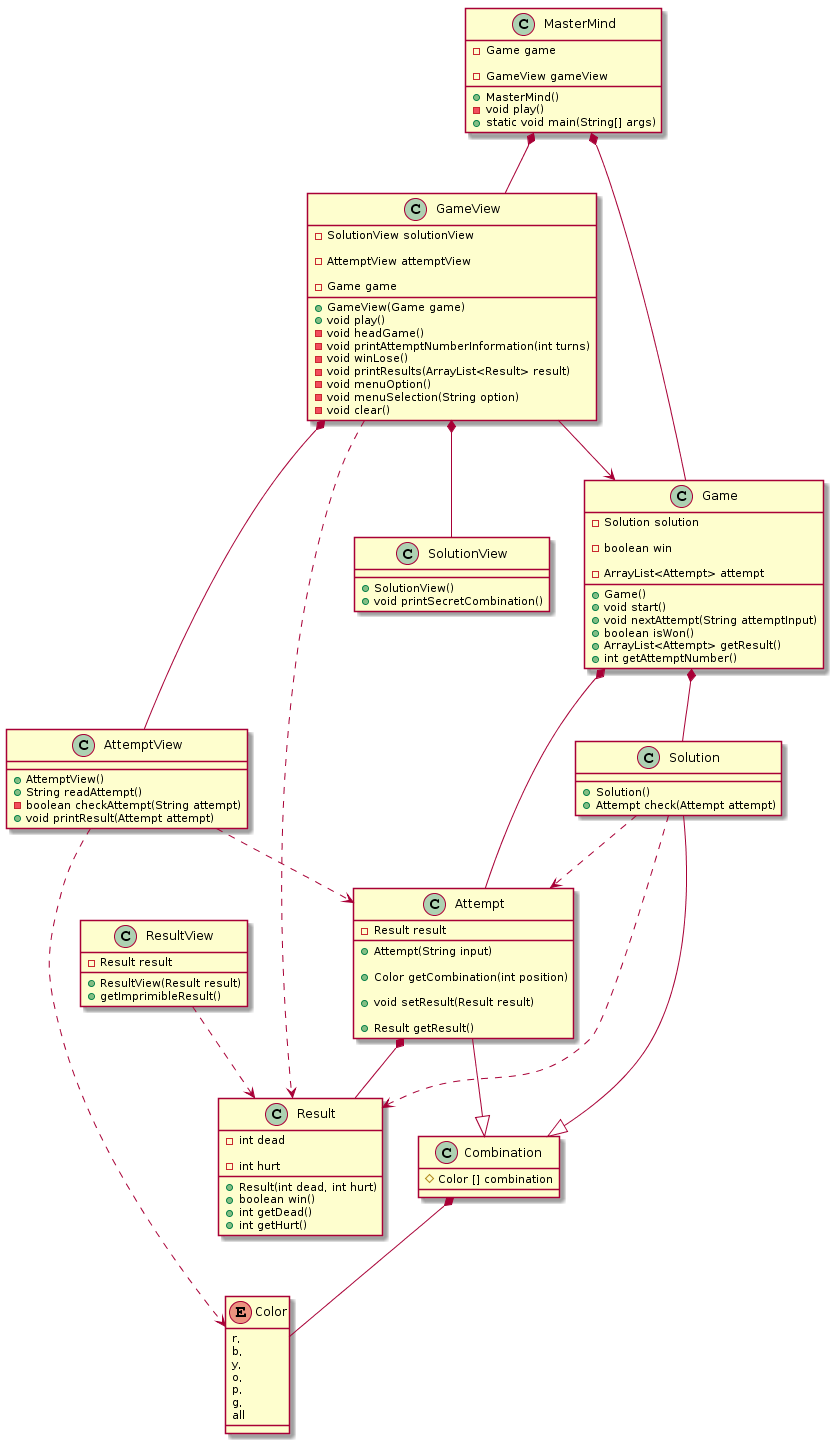

The diagram above was rendered by PlantUML. Its source (embedded in the PNG):
@startuml
class MasterMind{

    - Game game
    
    - GameView gameView
    
    + MasterMind()
    
    - void play()
    
    + static void main(String[] args)
    
}

class Game{
  
    - Solution solution
    
    - boolean win
    
    - ArrayList<Attempt> attempt
    
    + Game()
    
    + void start()
    
    + void nextAttempt(String attemptInput)
    
    + boolean isWon()
    
    + ArrayList<Attempt> getResult()
    
    + int getAttemptNumber()
    
}

class Combination{

    # Color [] combination
    
}

class Solution{

    + Solution()
    
    + Attempt check(Attempt attempt)
    
}

class Attempt{
    
    - Result result    
    
    + Attempt(String input)
    
    + Color getCombination(int position)
    
    + void setResult(Result result)
    
    + Result getResult()
    
}

class Result{

    - int dead
    
	- int hurt
	
    + Result(int dead, int hurt)
    
    + boolean win()
    
    + int getDead()
    
    + int getHurt()

    
}

class GameView{

	- SolutionView solutionView
	
	- AttemptView attemptView
	
	- Game game
	
    + GameView(Game game)
    
    + void play()
    
    - void headGame()
    
    - void printAttemptNumberInformation(int turns)
    
    - void winLose()
    
    - void printResults(ArrayList<Result> result)
    
    - void menuOption()
    
    - void menuSelection(String option)
    
    - void clear()
}

class SolutionView{

    + SolutionView()
    
    + void printSecretCombination()
    
}

class AttemptView{

    + AttemptView()
    
    + String readAttempt()
    
    - boolean checkAttempt(String attempt)
    
    + void printResult(Attempt attempt)
}

class ResultView{

    - Result result

    + ResultView(Result result)
    
    + getImprimibleResult()
    
}

enum Color{
    r,
    b,
    y,
    o,
    p,
    g,
    all
}
MasterMind *--GameView

MasterMind *-- Game

Game *-- Solution

Game *-- Attempt

Combination *-- Color

Solution --|> Combination

Solution ..> Result

Solution ..> Attempt

Attempt --|> Combination

Attempt *-- Result

GameView *-- SolutionView

GameView *-- AttemptView

GameView --> Game

GameView ..> Result

AttemptView ..> Color

AttemptView ..> Attempt

ResultView ..> Result
@enduml